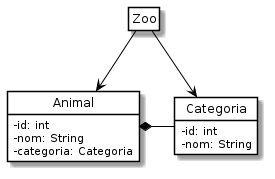

The diagram above was rendered by PlantUML. Its source (embedded in the PNG):
@startuml
    class Animal {
        - id: int
        - nom: String
        - categoria: Categoria
    }

    class Categoria {
        - id: int
        - nom: String
    }

    class Zoo

    Animal *- Categoria
    Zoo --> Categoria
    Zoo --> Animal

    hide circle
    hide empty members
    skinparam classAttributeIconSize 0
    skinparam class {
        BackgroundColor White
        BorderColor Black
        ArrowColor Black
    }
@enduml